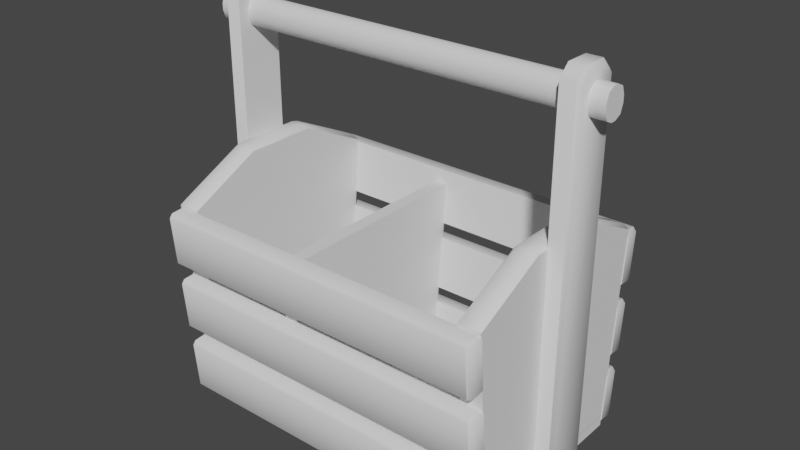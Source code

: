 # Source: toolbox.blend  (saved by Blender 3.4.6; exported with 4.5.12 LTS)
import bpy
from mathutils import Matrix  # noqa: F401  (used for matrix-valued properties, if any)

bpy.ops.wm.read_factory_settings(use_empty=True)
scene = bpy.context.scene
scene.name = 'Scene'

# ---- collections
col_toolboxlow = bpy.data.collections.new('toolboxLOW'); scene.collection.children.link(col_toolboxlow)

# ---- node groups
ng_auto_smooth = bpy.data.node_groups.new('Auto Smooth', 'GeometryNodeTree')
_s = ng_auto_smooth.interface.new_socket(name='Geometry', in_out='OUTPUT', socket_type='NodeSocketGeometry')
_s = ng_auto_smooth.interface.new_socket(name='Geometry', in_out='INPUT', socket_type='NodeSocketGeometry')
_s = ng_auto_smooth.interface.new_socket(name='Angle', in_out='INPUT', socket_type='NodeSocketFloat')
_s.subtype = 'ANGLE'
_s.min_value = 0.0
_s.max_value = 3.142
ng_auto_smooth.is_modifier = True
_N = ng_auto_smooth.nodes; _L = ng_auto_smooth.links
n0 = _N.new('NodeGroupOutput'); n0.name = 'Group Output'; n0.location = (480, -100)
n1 = _N.new('NodeGroupInput'); n1.name = 'Group Input'; n1.location = (-420, -300)
n2 = _N.new('NodeGroupInput'); n2.name = 'Group Input.001'; n2.location = (-60, -100)
n3 = _N.new('GeometryNodeSetShadeSmooth'); n3.name = 'Set Shade Smooth'; n3.location = (120, -100)
n3.domain = 'EDGE'
n4 = _N.new('GeometryNodeSetShadeSmooth'); n4.name = 'Set Shade Smooth.001'; n4.location = (300, -100)
n5 = _N.new('GeometryNodeInputMeshEdgeAngle'); n5.name = 'Edge Angle'; n5.location = (-420, -220)
n6 = _N.new('GeometryNodeInputEdgeSmooth'); n6.name = 'Is Edge Smooth'; n6.location = (-60, -160)
n7 = _N.new('GeometryNodeInputShadeSmooth'); n7.name = 'Is Face Smooth'; n7.location = (-240, -340)
n8 = _N.new('FunctionNodeBooleanMath'); n8.name = 'Boolean Math'; n8.location = (-60, -220)
n9 = _N.new('FunctionNodeCompare'); n9.name = 'Compare'; n9.location = (-240, -180)
n9.operation = 'LESS_EQUAL'
_L.new(n5.outputs[0], n9.inputs[0])
_L.new(n4.outputs[0], n0.inputs[0])
_L.new(n1.outputs[1], n9.inputs[1])
_L.new(n9.outputs[0], n8.inputs[0])
_L.new(n7.outputs[0], n8.inputs[1])
_L.new(n2.outputs[0], n3.inputs[0])
_L.new(n6.outputs[0], n3.inputs[1])
_L.new(n3.outputs[0], n4.inputs[0])
_L.new(n8.outputs[0], n3.inputs[2])
n0.is_active_output = True

# ---- world
world_world = bpy.data.worlds.new('World'); scene.world = world_world
world_world.use_nodes = True; world_world.node_tree.nodes.clear()
_N = world_world.node_tree.nodes; _L = world_world.node_tree.links
n0 = _N.new('ShaderNodeOutputWorld'); n0.name = 'World Output'; n0.location = (300, 300)
n1 = _N.new('ShaderNodeBackground'); n1.name = 'Background'; n1.location = (10, 300)
n1.inputs[0].default_value = (0.05088, 0.05088, 0.05088, 1.0)
_L.new(n1.outputs[0], n0.inputs[0])
n0.is_active_output = True
world_world.color = (0.05088, 0.05088, 0.05088)
world_world.use_sun_shadow = False
world_world.sun_shadow_jitter_overblur = 0.0

# ---- meshes
me_cube_018 = bpy.data.meshes.new('Cube.018')
me_cube_018.from_pydata([(-0.1439, -0.07858, 7.029e-05), (-0.1439, -0.07858, -0.009452), (-0.1439, 0.07858, 7.029e-05), (-0.1439, 0.07858, -0.009452), (0.1439, -0.07858, 7.029e-05), (0.1439, -0.07858, -0.009452), (0.1439, 0.07858, 7.029e-05), (0.1439, 0.07858, -0.009452), (-0.1433, -0.01956, -0.009232), (-0.1433, 0.01956, -0.009232), (-0.1433, -0.01027, 0.319), (-0.1433, -0.01956, 0.3097), (-0.1433, 0.01956, 0.3097), (-0.1433, 0.01027, 0.319), (-0.1593, -0.01634, -0.006012), (-0.1561, -0.01956, -0.009232), (-0.1593, 0.01634, -0.006012), (-0.1561, 0.01956, -0.009232), (-0.1593, -0.01634, 0.3083), (-0.1561, -0.01956, 0.3097), (-0.1593, -0.008934, 0.3157), (-0.1561, -0.01027, 0.319), (-0.1593, 0.008934, 0.3157), (-0.1561, 0.01027, 0.319), (-0.1593, 0.01634, 0.3083), (-0.1561, 0.01956, 0.3097), (0.1433, -0.01956, -0.009232), (0.1433, 0.01956, -0.009232), (0.1433, -0.01027, 0.319), (0.1433, -0.01956, 0.3097), (0.1433, 0.01956, 0.3097), (0.1433, 0.01027, 0.319), (0.1593, -0.01634, -0.006012), (0.1561, -0.01956, -0.009232), (0.1593, 0.01634, -0.006012), (0.1561, 0.01956, -0.009232), (0.1593, -0.01634, 0.3083), (0.1561, -0.01956, 0.3097), (0.1593, -0.008934, 0.3157), (0.1561, -0.01027, 0.319), (0.1593, 0.008934, 0.3157), (0.1561, 0.01027, 0.319), (0.1593, 0.01634, 0.3083), (0.1561, 0.01956, 0.3097), (-0.1439, -0.07899, -0.0001273), (-0.125, -0.07899, -0.0001273), (-0.1439, -0.03111, -0.0001273), (-0.125, -0.03111, -0.0001273), (-0.1407, -0.09044, 0.1663), (-0.1439, -0.09305, 0.1617), (-0.1282, -0.09044, 0.1663), (-0.125, -0.09305, 0.1617), (-0.1407, -0.03399, 0.1936), (-0.1407, -0.0279, 0.195), (-0.1439, -0.03111, 0.1917), (-0.125, -0.03111, 0.1917), (-0.1282, -0.0279, 0.195), (-0.1282, -0.03399, 0.1936), (0.1439, -0.07899, -0.0001273), (0.125, -0.07899, -0.0001273), (0.1439, -0.03111, -0.0001273), (0.125, -0.03111, -0.0001273), (0.1407, -0.09044, 0.1663), (0.1439, -0.09305, 0.1617), (0.1282, -0.09044, 0.1663), (0.125, -0.09305, 0.1617), (0.1407, -0.03399, 0.1936), (0.1407, -0.0279, 0.195), (0.1439, -0.03111, 0.1917), (0.125, -0.03111, 0.1917), (0.1282, -0.0279, 0.195), (0.1282, -0.03399, 0.1936), (-0.1439, 0.07899, -0.0001273), (-0.125, 0.07899, -0.0001273), (-0.1439, 0.03111, -0.0001273), (-0.125, 0.03111, -0.0001273), (-0.1407, 0.09044, 0.1663), (-0.1439, 0.09305, 0.1617), (-0.1282, 0.09044, 0.1663), (-0.125, 0.09305, 0.1617), (-0.1407, 0.03399, 0.1936), (-0.1407, 0.0279, 0.195), (-0.1439, 0.03111, 0.1917), (-0.125, 0.03111, 0.1917), (-0.1282, 0.0279, 0.195), (-0.1282, 0.03399, 0.1936), (0.1439, 0.07899, -0.0001273), (0.125, 0.07899, -0.0001273), (0.1439, 0.03111, -0.0001273), (0.125, 0.03111, -0.0001273), (0.1407, 0.09044, 0.1663), (0.1439, 0.09305, 0.1617), (0.1282, 0.09044, 0.1663), (0.125, 0.09305, 0.1617), (0.1407, 0.03399, 0.1936), (0.1407, 0.0279, 0.195), (0.1439, 0.03111, 0.1917), (0.125, 0.03111, 0.1917), (0.1282, 0.0279, 0.195), (0.1282, 0.03399, 0.1936), (-0.1416, -0.0896, -0.008353), (-0.1416, -0.09281, -0.005402), (-0.1445, -0.08985, -0.005163), (-0.1416, -0.09609, 0.03508), (-0.1416, -0.09339, 0.03851), (-0.1445, -0.09313, 0.03532), (-0.1416, -0.07852, -0.007457), (-0.1445, -0.07878, -0.004267), (-0.1445, -0.08206, 0.03622), (-0.1416, -0.08231, 0.0394), (0.1416, -0.0896, -0.008353), (0.1445, -0.08985, -0.005163), (0.1416, -0.09281, -0.005402), (0.1416, -0.09339, 0.03851), (0.1416, -0.09609, 0.03508), (0.1445, -0.09313, 0.03532), (0.1445, -0.07878, -0.004267), (0.1416, -0.07852, -0.007457), (0.1416, -0.08231, 0.0394), (0.1445, -0.08206, 0.03622), (-0.1416, 0.0896, -0.008353), (-0.1416, 0.09281, -0.005402), (-0.1445, 0.08985, -0.005163), (-0.1416, 0.09609, 0.03508), (-0.1416, 0.09339, 0.03851), (-0.1445, 0.09313, 0.03532), (-0.1416, 0.07852, -0.007457), (-0.1445, 0.07878, -0.004267), (-0.1445, 0.08206, 0.03622), (-0.1416, 0.08231, 0.0394), (0.1416, 0.0896, -0.008353), (0.1445, 0.08985, -0.005163), (0.1416, 0.09281, -0.005402), (0.1416, 0.09339, 0.03851), (0.1416, 0.09609, 0.03508), (0.1445, 0.09313, 0.03532), (0.1445, 0.07878, -0.004267), (0.1416, 0.07852, -0.007457), (0.1416, 0.08231, 0.0394), (0.1445, 0.08206, 0.03622), (-0.1416, -0.09479, 0.0518), (-0.1416, -0.09801, 0.05475), (-0.1445, -0.09505, 0.05499), (-0.1416, -0.1013, 0.09524), (-0.1416, -0.09858, 0.09867), (-0.1445, -0.09832, 0.09548), (-0.1416, -0.08372, 0.0527), (-0.1445, -0.08398, 0.05589), (-0.1445, -0.08725, 0.09637), (-0.1416, -0.08751, 0.09956), (0.1416, -0.09479, 0.0518), (0.1445, -0.09505, 0.05499), (0.1416, -0.09801, 0.05475), (0.1416, -0.09858, 0.09867), (0.1416, -0.1013, 0.09524), (0.1445, -0.09832, 0.09548), (0.1445, -0.08398, 0.05589), (0.1416, -0.08372, 0.0527), (0.1416, -0.08751, 0.09956), (0.1445, -0.08725, 0.09637), (-0.1416, 0.09479, 0.0518), (-0.1416, 0.09801, 0.05475), (-0.1445, 0.09505, 0.05499), (-0.1416, 0.1013, 0.09524), (-0.1416, 0.09858, 0.09867), (-0.1445, 0.09832, 0.09548), (-0.1416, 0.08372, 0.0527), (-0.1445, 0.08398, 0.05589), (-0.1445, 0.08725, 0.09637), (-0.1416, 0.08751, 0.09956), (0.1416, 0.09479, 0.0518), (0.1445, 0.09505, 0.05499), (0.1416, 0.09801, 0.05475), (0.1416, 0.09858, 0.09867), (0.1416, 0.1013, 0.09524), (0.1445, 0.09832, 0.09548), (0.1445, 0.08398, 0.05589), (0.1416, 0.08372, 0.0527), (0.1416, 0.08751, 0.09956), (0.1445, 0.08725, 0.09637), (-0.1416, -0.09998, 0.1123), (-0.1416, -0.1032, 0.1153), (-0.1445, -0.1002, 0.1155), (-0.1416, -0.1065, 0.1558), (-0.1416, -0.1038, 0.1592), (-0.1445, -0.1035, 0.156), (-0.1416, -0.08891, 0.1132), (-0.1445, -0.08917, 0.1164), (-0.1445, -0.09244, 0.1569), (-0.1416, -0.0927, 0.1601), (0.1416, -0.09998, 0.1123), (0.1445, -0.1002, 0.1155), (0.1416, -0.1032, 0.1153), (0.1416, -0.1038, 0.1592), (0.1416, -0.1065, 0.1558), (0.1445, -0.1035, 0.156), (0.1445, -0.08917, 0.1164), (0.1416, -0.08891, 0.1132), (0.1416, -0.0927, 0.1601), (0.1445, -0.09244, 0.1569), (-0.1416, 0.09998, 0.1123), (-0.1416, 0.1032, 0.1153), (-0.1445, 0.1002, 0.1155), (-0.1416, 0.1065, 0.1558), (-0.1416, 0.1038, 0.1592), (-0.1445, 0.1035, 0.156), (-0.1416, 0.08891, 0.1132), (-0.1445, 0.08917, 0.1164), (-0.1445, 0.09244, 0.1569), (-0.1416, 0.0927, 0.1601), (0.1416, 0.09998, 0.1123), (0.1445, 0.1002, 0.1155), (0.1416, 0.1032, 0.1153), (0.1416, 0.1038, 0.1592), (0.1416, 0.1065, 0.1558), (0.1445, 0.1035, 0.156), (0.1445, 0.08917, 0.1164), (0.1416, 0.08891, 0.1132), (0.1416, 0.0927, 0.1601), (0.1445, 0.09244, 0.1569), (-0.1724, -0.002359, 0.2832), (-0.1724, -0.01063, 0.2927), (-0.1724, -0.00821, 0.286), (-0.1724, -0.01063, 0.2982), (-0.1724, -0.002359, 0.3077), (-0.1724, -0.00821, 0.3049), (-0.1724, 0.01063, 0.2927), (-0.1724, 0.002359, 0.2832), (-0.1724, 0.00821, 0.286), (-0.1724, 0.002359, 0.3077), (-0.1724, 0.01063, 0.2982), (-0.1724, 0.00821, 0.3049), (0.1724, -0.01063, 0.2927), (0.1724, -0.002359, 0.2832), (0.1724, -0.00821, 0.286), (0.1724, -0.002359, 0.3077), (0.1724, -0.01063, 0.2982), (0.1724, -0.00821, 0.3049), (0.1724, 0.002359, 0.2832), (0.1724, 0.01063, 0.2927), (0.1724, 0.00821, 0.286), (0.1724, 0.01063, 0.2982), (0.1724, 0.002359, 0.3077), (0.1724, 0.00821, 0.3049), (-0.03748, -0.07899, -0.0001273), (-0.02622, -0.07899, -0.0001273), (-0.03748, -0.09305, 0.1486), (-0.02622, -0.09305, 0.1486), (-0.03748, 0.07899, -0.0001273), (-0.02622, 0.07899, -0.0001273), (-0.03748, 0.09305, 0.1486), (-0.02622, 0.09305, 0.1486)], [], [(0, 2, 3, 1), (2, 6, 7, 3), (6, 4, 5, 7), (4, 0, 1, 5), (2, 0, 4, 6), (7, 5, 1, 3), (23, 13, 12, 25), (12, 13, 10, 11), (17, 25, 12, 9), (8, 11, 19, 15), (10, 21, 19, 11), (13, 23, 21, 10), (18, 20, 22, 24), (17, 15, 14, 16), (24, 22, 23, 25), (20, 18, 19, 21), (18, 14, 15, 19), (21, 23, 22, 20), (25, 17, 16, 24), (17, 9, 8, 15), (41, 43, 30, 31), (30, 29, 28, 31), (35, 27, 30, 43), (26, 33, 37, 29), (28, 29, 37, 39), (31, 28, 39, 41), (36, 42, 40, 38), (35, 34, 32, 33), (42, 43, 41, 40), (38, 39, 37, 36), (36, 37, 33, 32), (39, 38, 40, 41), (43, 42, 34, 35), (35, 33, 26, 27), (32, 34, 42, 36), (14, 18, 24, 16), (9, 12, 11, 8), (27, 26, 29, 30), (47, 55, 51, 45), (57, 52, 48, 50), (74, 46, 54, 82), (45, 51, 49, 44), (81, 82, 54, 53), (52, 53, 54), (55, 56, 57), (57, 50, 51, 55), (50, 48, 49, 51), (48, 52, 54, 49), (56, 84, 81, 53), (52, 57, 56, 53), (44, 49, 54, 46), (61, 59, 65, 69), (71, 64, 62, 66), (88, 96, 68, 60), (59, 58, 63, 65), (95, 67, 68, 96), (66, 68, 67), (69, 71, 70), (71, 69, 65, 64), (64, 65, 63, 62), (62, 63, 68, 66), (67, 95, 98, 70), (66, 67, 70, 71), (58, 60, 68, 63), (69, 97, 89, 61), (55, 83, 84, 56), (47, 75, 83, 55), (75, 73, 79, 83), (85, 78, 76, 80), (73, 72, 77, 79), (80, 82, 81), (83, 85, 84), (85, 83, 79, 78), (78, 79, 77, 76), (76, 77, 82, 80), (80, 81, 84, 85), (72, 74, 82, 77), (89, 97, 93, 87), (99, 94, 90, 92), (87, 93, 91, 86), (94, 95, 96), (97, 98, 99), (99, 92, 93, 97), (92, 90, 91, 93), (90, 94, 96, 91), (94, 99, 98, 95), (86, 91, 96, 88), (70, 98, 97, 69), (112, 114, 103, 101), (116, 119, 115, 111), (118, 109, 104, 113), (102, 105, 108, 107), (117, 118, 119, 116), (100, 101, 102), (103, 104, 105), (110, 111, 112), (113, 114, 115), (106, 100, 102, 107), (101, 103, 105, 102), (104, 109, 108, 105), (110, 117, 116, 111), (118, 113, 115, 119), (114, 112, 111, 115), (100, 110, 112, 101), (113, 104, 103, 114), (106, 117, 110, 100), (132, 121, 123, 134), (136, 131, 135, 139), (138, 133, 124, 129), (122, 127, 128, 125), (137, 136, 139, 138), (120, 122, 121), (123, 125, 124), (130, 132, 131), (133, 135, 134), (126, 127, 122, 120), (121, 122, 125, 123), (124, 125, 128, 129), (130, 131, 136, 137), (138, 139, 135, 133), (134, 135, 131, 132), (120, 121, 132, 130), (133, 134, 123, 124), (126, 120, 130, 137), (106, 107, 108, 109), (117, 106, 109, 118), (127, 126, 129, 128), (126, 137, 138, 129), (152, 154, 143, 141), (156, 159, 155, 151), (158, 149, 144, 153), (142, 145, 148, 147), (157, 158, 159, 156), (140, 141, 142), (143, 144, 145), (150, 151, 152), (153, 154, 155), (146, 140, 142, 147), (141, 143, 145, 142), (144, 149, 148, 145), (150, 157, 156, 151), (158, 153, 155, 159), (154, 152, 151, 155), (140, 150, 152, 141), (153, 144, 143, 154), (146, 157, 150, 140), (172, 161, 163, 174), (176, 171, 175, 179), (178, 173, 164, 169), (162, 167, 168, 165), (177, 176, 179, 178), (160, 162, 161), (163, 165, 164), (170, 172, 171), (173, 175, 174), (166, 167, 162, 160), (161, 162, 165, 163), (164, 165, 168, 169), (170, 171, 176, 177), (178, 179, 175, 173), (174, 175, 171, 172), (160, 161, 172, 170), (173, 174, 163, 164), (166, 160, 170, 177), (146, 147, 148, 149), (166, 177, 178, 169), (157, 146, 149, 158), (167, 166, 169, 168), (192, 194, 183, 181), (196, 199, 195, 191), (198, 189, 184, 193), (182, 185, 188, 187), (197, 198, 199, 196), (180, 181, 182), (183, 184, 185), (190, 191, 192), (193, 194, 195), (186, 180, 182, 187), (181, 183, 185, 182), (184, 189, 188, 185), (190, 197, 196, 191), (198, 193, 195, 199), (194, 192, 191, 195), (180, 190, 192, 181), (193, 184, 183, 194), (186, 197, 190, 180), (212, 201, 203, 214), (216, 211, 215, 219), (218, 213, 204, 209), (202, 207, 208, 205), (217, 216, 219, 218), (200, 202, 201), (203, 205, 204), (210, 212, 211), (213, 215, 214), (206, 207, 202, 200), (201, 202, 205, 203), (204, 205, 208, 209), (210, 211, 216, 217), (218, 219, 215, 213), (214, 215, 211, 212), (200, 201, 212, 210), (213, 214, 203, 204), (206, 200, 210, 217), (206, 217, 218, 209), (207, 206, 209, 208), (186, 187, 188, 189), (197, 186, 189, 198), (232, 236, 223, 221), (237, 243, 242, 235), (242, 229, 224, 235), (231, 225, 224, 229), (226, 230, 241, 239), (238, 227, 228, 240), (240, 228, 226, 239), (229, 242, 243, 231), (231, 243, 241, 230), (220, 233, 234, 222), (222, 234, 232, 221), (235, 224, 225, 237), (237, 225, 223, 236), (227, 238, 233, 220), (236, 241, 243, 237), (232, 239, 241, 236), (240, 239, 232, 234), (238, 240, 234, 233), (230, 223, 225, 231), (226, 221, 223, 230), (222, 221, 226, 228), (220, 222, 228, 227), (245, 247, 246, 244), (244, 246, 250, 248), (249, 248, 250, 251), (247, 251, 250, 246), (245, 244, 248, 249), (245, 249, 251, 247)])
me_cube_018.polygons.foreach_set('use_smooth', [True] * 236)
_k = set([(0, 1), (0, 2), (0, 4), (1, 3), (1, 5), (2, 3), (2, 6), (3, 7), (4, 5), (4, 6), (5, 7), (6, 7), (8, 9), (8, 11), (8, 15), (9, 12), (10, 11), (10, 13), (12, 13), (15, 17), (15, 19), (17, 25), (19, 21), (21, 23), (23, 25), (26, 27), (26, 29), (26, 33), (27, 30), (28, 29), (28, 31), (30, 31), (33, 35), (33, 37), (35, 43), (37, 39), (39, 41), (41, 43), (44, 49), (45, 51), (49, 51), (49, 54), (51, 55), (54, 82), (55, 83), (58, 63), (59, 65), (63, 65), (63, 68), (65, 69), (68, 96), (69, 97), (72, 77), (73, 79), (77, 79), (77, 82), (79, 83), (86, 91), (87, 93), (91, 93), (91, 96), (93, 97), (100, 101), (100, 106), (101, 103), (103, 104), (104, 109), (106, 107), (106, 117), (107, 108), (108, 109), (110, 112), (110, 117), (112, 114), (113, 114), (113, 118), (116, 117), (116, 119), (118, 119), (120, 121), (120, 126), (121, 123), (123, 124), (124, 129), (126, 127), (126, 137), (127, 128), (128, 129), (130, 132), (130, 137), (132, 134), (133, 134), (133, 138), (136, 137), (136, 139), (138, 139), (140, 141), (140, 146), (141, 143), (143, 144), (144, 149), (146, 147), (146, 157), (147, 148), (148, 149), (150, 152), (150, 157), (152, 154), (153, 154), (153, 158), (156, 157), (156, 159), (158, 159), (160, 161), (160, 166), (161, 163), (163, 164), (164, 169), (166, 167), (166, 177), (167, 168), (168, 169), (170, 172), (170, 177), (172, 174), (173, 174), (173, 178), (176, 177), (176, 179), (178, 179), (180, 181), (180, 186), (181, 183), (183, 184), (184, 189), (186, 187), (186, 197), (187, 188), (188, 189), (190, 192), (190, 197), (192, 194), (193, 194), (193, 198), (196, 197), (196, 199), (198, 199), (200, 201), (200, 206), (201, 203), (203, 204), (204, 209), (206, 207), (206, 217), (207, 208), (208, 209), (210, 212), (210, 217), (212, 214), (213, 214), (213, 218), (216, 217), (216, 219), (218, 219), (220, 222), (220, 227), (221, 222), (221, 223), (223, 225), (224, 225), (224, 229), (226, 228), (226, 230), (227, 228), (229, 231), (230, 231), (232, 234), (232, 236), (233, 234), (233, 238), (235, 237), (235, 242), (236, 237), (238, 240), (239, 240), (239, 241), (241, 243), (242, 243), (244, 245), (244, 246), (244, 248), (245, 247), (245, 249), (246, 250), (247, 251), (248, 250), (249, 251)])
me_cube_018.attributes.new('sharp_edge', 'BOOLEAN', 'EDGE').data.foreach_set('value', [ (min(e.vertices), max(e.vertices)) in _k for e in me_cube_018.edges])
_uv = me_cube_018.uv_layers.new(name='UVMap')
_uv.uv.foreach_set('vector', [0.9153, 0.7274, 0.9153, 0.9017, 0.9258, 0.9017, 0.9258, 0.7274, 0.7769, 0.3212, 0.7769, 0.001953, 0.7663, 0.001953, 0.7663, 0.3212, 0.01758, 0.8115, 0.01758, 0.9858, 0.02814, 0.9858, 0.02814, 0.8115, 0.749, 0.001953, 0.749, 0.3212, 0.7595, 0.3212, 0.7595, 0.001953, 0.8886, 0.8263, 0.8886, 0.652, 0.5694, 0.652, 0.5694, 0.8263, 0.5679, 0.6452, 0.7422, 0.6452, 0.7422, 0.326, 0.5679, 0.326, 0.03172, 0.4136, 0.01758, 0.4136, 0.01758, 0.399, 0.03172, 0.399, 0.1242, 0.7447, 0.1139, 0.7551, 0.09108, 0.7551, 0.08077, 0.7447, 0.03172, 0.04535, 0.03172, 0.399, 0.01758, 0.399, 0.01758, 0.04535, 0.01758, 0.8047, 0.01758, 0.451, 0.03172, 0.451, 0.03172, 0.8047, 0.01758, 0.4364, 0.03172, 0.4364, 0.03172, 0.451, 0.01758, 0.451, 0.01758, 0.4136, 0.03172, 0.4136, 0.03172, 0.4364, 0.01758, 0.4364, 0.1739, 0.0162, 0.1822, 0.007539, 0.2025, 0.007423, 0.2109, 0.016, 0.2163, 0.3651, 0.1704, 0.3651, 0.1754, 0.3597, 0.2113, 0.36, 0.2109, 0.016, 0.2025, 0.007423, 0.2046, 0.001972, 0.2163, 0.01358, 0.1822, 0.007539, 0.1739, 0.0162, 0.1686, 0.01385, 0.1799, 0.002309, 0.1739, 0.0162, 0.1754, 0.3597, 0.1704, 0.3651, 0.1686, 0.01385, 0.1799, 0.002309, 0.2046, 0.001972, 0.2025, 0.007423, 0.1822, 0.007539, 0.2163, 0.01358, 0.2163, 0.3651, 0.2113, 0.36, 0.2109, 0.016, 0.03172, 0.04535, 0.01758, 0.04535, 0.01758, 0.001953, 0.03172, 0.001953, 0.05266, 0.393, 0.05266, 0.4076, 0.03852, 0.4076, 0.03852, 0.393, 0.1744, 0.4014, 0.131, 0.4014, 0.1413, 0.3911, 0.164, 0.3911, 0.05266, 0.7613, 0.03852, 0.7613, 0.03852, 0.4076, 0.05266, 0.4076, 0.03852, 0.001953, 0.05266, 0.001953, 0.05266, 0.3556, 0.03852, 0.3556, 0.03852, 0.3702, 0.03852, 0.3556, 0.05266, 0.3556, 0.05266, 0.3702, 0.03852, 0.393, 0.03852, 0.3702, 0.05266, 0.3702, 0.05266, 0.393, 0.1929, 0.7208, 0.2299, 0.7209, 0.2215, 0.7295, 0.2012, 0.7294, 0.2353, 0.3719, 0.2303, 0.3769, 0.1944, 0.3772, 0.1894, 0.3719, 0.2299, 0.7209, 0.2353, 0.7234, 0.2236, 0.735, 0.2215, 0.7295, 0.2012, 0.7294, 0.1989, 0.7346, 0.1876, 0.7231, 0.1929, 0.7208, 0.1929, 0.7208, 0.1876, 0.7231, 0.1894, 0.3719, 0.1944, 0.3772, 0.1989, 0.7346, 0.2012, 0.7294, 0.2215, 0.7295, 0.2236, 0.735, 0.2353, 0.7234, 0.2299, 0.7209, 0.2303, 0.3769, 0.2353, 0.3719, 0.05266, 0.7613, 0.05266, 0.8047, 0.03852, 0.8047, 0.03852, 0.7613, 0.1944, 0.3772, 0.2303, 0.3769, 0.2299, 0.7209, 0.1929, 0.7208, 0.1754, 0.3597, 0.1739, 0.0162, 0.2109, 0.016, 0.2113, 0.36, 0.1242, 0.3911, 0.1242, 0.7447, 0.08077, 0.7447, 0.08077, 0.3911, 0.1744, 0.7551, 0.131, 0.7551, 0.131, 0.4014, 0.1744, 0.4014, 0.4748, 0.8588, 0.2621, 0.8579, 0.2957, 0.7893, 0.4751, 0.8057, 0.6547, 0.1523, 0.6687, 0.1523, 0.6688, 0.2201, 0.6554, 0.2197, 0.9274, 0.2181, 0.8584, 0.2178, 0.8593, 0.005042, 0.9283, 0.00531, 0.6805, 0.1821, 0.6805, 0.001953, 0.7014, 0.001953, 0.7014, 0.1821, 0.6685, 0.08397, 0.6737, 0.0796, 0.6737, 0.1496, 0.6686, 0.1453, 0.6687, 0.1523, 0.6686, 0.1453, 0.6737, 0.1496, 0.6497, 0.1496, 0.6547, 0.1453, 0.6547, 0.1523, 0.6547, 0.1523, 0.6554, 0.2197, 0.6508, 0.2258, 0.6497, 0.1496, 0.6554, 0.2197, 0.6688, 0.2201, 0.6735, 0.2259, 0.6508, 0.2258, 0.6688, 0.2201, 0.6687, 0.1523, 0.6737, 0.1496, 0.6735, 0.2259, 0.6547, 0.1453, 0.6545, 0.08412, 0.6685, 0.08397, 0.6686, 0.1453, 0.6687, 0.1523, 0.6547, 0.1523, 0.6547, 0.1453, 0.6686, 0.1453, 0.8053, 0.2176, 0.7904, 0.03805, 0.8593, 0.005042, 0.8584, 0.2178, 0.8389, 0.526, 0.7858, 0.525, 0.7736, 0.3453, 0.8429, 0.3133, 0.5378, 0.4789, 0.5377, 0.5469, 0.5242, 0.5474, 0.5237, 0.479, 0.2518, 0.9258, 0.03907, 0.9284, 0.03821, 0.8594, 0.2509, 0.8568, 0.9441, 0.7206, 0.9231, 0.7206, 0.9231, 0.5405, 0.9441, 0.5405, 0.5239, 0.4107, 0.5238, 0.472, 0.5187, 0.4764, 0.5187, 0.4063, 0.5237, 0.479, 0.5187, 0.4764, 0.5238, 0.472, 0.5429, 0.4762, 0.5378, 0.4789, 0.5377, 0.4718, 0.5378, 0.4789, 0.5429, 0.4762, 0.5424, 0.553, 0.5377, 0.5469, 0.5377, 0.5469, 0.5424, 0.553, 0.5195, 0.5533, 0.5242, 0.5474, 0.5242, 0.5474, 0.5195, 0.5533, 0.5187, 0.4764, 0.5237, 0.479, 0.5238, 0.472, 0.5239, 0.4107, 0.5378, 0.4106, 0.5377, 0.4718, 0.5237, 0.479, 0.5238, 0.472, 0.5377, 0.4718, 0.5378, 0.4789, 0.2503, 0.8037, 0.2509, 0.8568, 0.03821, 0.8594, 0.07062, 0.7903, 0.8429, 0.3133, 0.9119, 0.3146, 0.9079, 0.5273, 0.8389, 0.526, 0.6497, 0.1496, 0.6493, 0.07978, 0.6545, 0.08412, 0.6547, 0.1453, 0.4748, 0.8588, 0.4745, 0.9278, 0.2618, 0.9269, 0.2621, 0.8579, 0.4745, 0.9278, 0.4743, 0.9809, 0.2948, 0.9957, 0.2618, 0.9269, 0.6544, 0.07704, 0.6545, 0.008422, 0.6681, 0.007915, 0.6686, 0.0769, 0.7291, 0.1821, 0.7082, 0.1821, 0.7082, 0.001953, 0.7291, 0.001953, 0.6686, 0.0769, 0.6737, 0.0796, 0.6685, 0.08397, 0.6493, 0.07978, 0.6544, 0.07704, 0.6545, 0.08412, 0.6544, 0.07704, 0.6493, 0.07978, 0.6497, 0.002326, 0.6545, 0.008422, 0.6545, 0.008422, 0.6497, 0.002326, 0.6729, 0.002001, 0.6681, 0.007915, 0.6681, 0.007915, 0.6729, 0.002001, 0.6737, 0.0796, 0.6686, 0.0769, 0.6686, 0.0769, 0.6685, 0.08397, 0.6545, 0.08412, 0.6544, 0.07704, 0.9805, 0.2183, 0.9274, 0.2181, 0.9283, 0.00531, 0.9968, 0.03886, 0.9079, 0.5273, 0.9119, 0.3146, 0.9799, 0.3492, 0.961, 0.5283, 0.5378, 0.4036, 0.5237, 0.4036, 0.5236, 0.3352, 0.5371, 0.3356, 0.8954, 0.72, 0.8954, 0.5398, 0.9164, 0.5398, 0.9164, 0.72, 0.5237, 0.4036, 0.5239, 0.4107, 0.5187, 0.4063, 0.5429, 0.4063, 0.5378, 0.4106, 0.5378, 0.4036, 0.5378, 0.4036, 0.5371, 0.3356, 0.5418, 0.3295, 0.5429, 0.4063, 0.5371, 0.3356, 0.5236, 0.3352, 0.5188, 0.3294, 0.5418, 0.3295, 0.5236, 0.3352, 0.5237, 0.4036, 0.5187, 0.4063, 0.5188, 0.3294, 0.5237, 0.4036, 0.5378, 0.4036, 0.5378, 0.4106, 0.5239, 0.4107, 0.2525, 0.9789, 0.07321, 0.9967, 0.03907, 0.9284, 0.2518, 0.9258, 0.5377, 0.4718, 0.5378, 0.4106, 0.5429, 0.4063, 0.5429, 0.4762, 0.2454, 0.7678, 0.2454, 0.7227, 0.5594, 0.7227, 0.5594, 0.7678, 0.7152, 0.2572, 0.7152, 0.3029, 0.7025, 0.3013, 0.703, 0.2587, 0.2454, 0.7056, 0.5594, 0.7056, 0.5594, 0.7179, 0.2454, 0.7179, 0.7776, 0.5788, 0.7781, 0.5362, 0.7903, 0.5347, 0.7903, 0.5804, 0.2454, 0.6534, 0.2454, 0.7056, 0.2421, 0.702, 0.2421, 0.657, 0.7764, 0.5836, 0.773, 0.5795, 0.7776, 0.5788, 0.7734, 0.5355, 0.7768, 0.5314, 0.7781, 0.5362, 0.7017, 0.254, 0.703, 0.2587, 0.6982, 0.2581, 0.7013, 0.3062, 0.6979, 0.302, 0.7025, 0.3013, 0.7896, 0.5855, 0.7764, 0.5836, 0.7776, 0.5788, 0.7903, 0.5804, 0.773, 0.5795, 0.7734, 0.5355, 0.7781, 0.5362, 0.7776, 0.5788, 0.7768, 0.5314, 0.7896, 0.5294, 0.7903, 0.5347, 0.7781, 0.5362, 0.7017, 0.254, 0.7144, 0.2519, 0.7152, 0.2572, 0.703, 0.2587, 0.7144, 0.3081, 0.7013, 0.3062, 0.7025, 0.3013, 0.7152, 0.3029, 0.6979, 0.302, 0.6982, 0.2581, 0.703, 0.2587, 0.7025, 0.3013, 0.5594, 0.7726, 0.2454, 0.7726, 0.2454, 0.7678, 0.5594, 0.7678, 0.2454, 0.7179, 0.5594, 0.7179, 0.5594, 0.7227, 0.2454, 0.7227, 0.5594, 0.7849, 0.2454, 0.7849, 0.2454, 0.7726, 0.5594, 0.7726, 0.2402, 0.3193, 0.2402, 0.005246, 0.2853, 0.005246, 0.2853, 0.3193, 0.8385, 0.5858, 0.8263, 0.5843, 0.8258, 0.5417, 0.8385, 0.5401, 0.3024, 0.3193, 0.2901, 0.3193, 0.2901, 0.005246, 0.3024, 0.005246, 0.5483, 0.5643, 0.561, 0.5627, 0.561, 0.6085, 0.5489, 0.607, 0.3546, 0.3193, 0.351, 0.3225, 0.306, 0.3225, 0.3024, 0.3193, 0.5472, 0.5595, 0.5483, 0.5643, 0.5438, 0.5637, 0.5441, 0.6076, 0.5489, 0.607, 0.5475, 0.6117, 0.825, 0.5891, 0.8215, 0.5849, 0.8263, 0.5843, 0.8246, 0.5369, 0.8258, 0.5417, 0.8212, 0.541, 0.5603, 0.5576, 0.561, 0.5627, 0.5483, 0.5643, 0.5472, 0.5595, 0.5438, 0.5637, 0.5483, 0.5643, 0.5489, 0.607, 0.5441, 0.6076, 0.5475, 0.6117, 0.5489, 0.607, 0.561, 0.6085, 0.5603, 0.6138, 0.825, 0.5891, 0.8263, 0.5843, 0.8385, 0.5858, 0.8377, 0.5911, 0.8377, 0.535, 0.8385, 0.5401, 0.8258, 0.5417, 0.8246, 0.5369, 0.8212, 0.541, 0.8258, 0.5417, 0.8263, 0.5843, 0.8215, 0.5849, 0.2354, 0.005246, 0.2402, 0.005246, 0.2402, 0.3193, 0.2354, 0.3193, 0.2901, 0.3193, 0.2853, 0.3193, 0.2853, 0.005246, 0.2901, 0.005246, 0.2231, 0.005246, 0.2354, 0.005246, 0.2354, 0.3193, 0.2231, 0.3193, 0.5594, 0.6534, 0.5626, 0.657, 0.5626, 0.702, 0.5594, 0.7056, 0.2454, 0.6534, 0.5594, 0.6534, 0.5594, 0.7056, 0.2454, 0.7056, 0.351, 0.001953, 0.3546, 0.005246, 0.3024, 0.005246, 0.306, 0.001953, 0.3546, 0.005246, 0.3546, 0.3193, 0.3024, 0.3193, 0.3024, 0.005246, 0.4757, 0.3193, 0.4307, 0.3193, 0.4307, 0.005246, 0.4757, 0.005246, 0.7663, 0.534, 0.7663, 0.5797, 0.7535, 0.5781, 0.7541, 0.5355, 0.4135, 0.3193, 0.4135, 0.005246, 0.4258, 0.005246, 0.4258, 0.3193, 0.5241, 0.6097, 0.5246, 0.5671, 0.5368, 0.5656, 0.5368, 0.6113, 0.3614, 0.3193, 0.4135, 0.3193, 0.4099, 0.3225, 0.3649, 0.3225, 0.5229, 0.6145, 0.5195, 0.6104, 0.5241, 0.6097, 0.5198, 0.5665, 0.5232, 0.5624, 0.5246, 0.5671, 0.7527, 0.5307, 0.7541, 0.5355, 0.7493, 0.5348, 0.7524, 0.5829, 0.749, 0.5788, 0.7535, 0.5781, 0.536, 0.6165, 0.5229, 0.6145, 0.5241, 0.6097, 0.5368, 0.6113, 0.5195, 0.6104, 0.5198, 0.5665, 0.5246, 0.5671, 0.5241, 0.6097, 0.5232, 0.5624, 0.536, 0.5603, 0.5368, 0.5656, 0.5246, 0.5671, 0.7527, 0.5307, 0.7655, 0.5287, 0.7663, 0.534, 0.7541, 0.5355, 0.7655, 0.5848, 0.7524, 0.5829, 0.7535, 0.5781, 0.7663, 0.5797, 0.749, 0.5788, 0.7493, 0.5348, 0.7541, 0.5355, 0.7535, 0.5781, 0.4805, 0.005246, 0.4805, 0.3193, 0.4757, 0.3193, 0.4757, 0.005246, 0.4258, 0.3193, 0.4258, 0.005246, 0.4307, 0.005246, 0.4307, 0.3193, 0.4929, 0.005246, 0.4929, 0.3193, 0.4805, 0.3193, 0.4805, 0.005246, 0.3975, 0.6433, 0.3975, 0.3293, 0.4426, 0.3293, 0.4426, 0.6433, 0.8606, 0.2785, 0.8484, 0.277, 0.8479, 0.2344, 0.8606, 0.2328, 0.4597, 0.6433, 0.4474, 0.6433, 0.4474, 0.3293, 0.4597, 0.3293, 0.7993, 0.2386, 0.812, 0.237, 0.812, 0.2828, 0.7998, 0.2813, 0.5119, 0.6433, 0.5083, 0.6466, 0.4633, 0.6466, 0.4597, 0.6433, 0.7981, 0.2338, 0.7993, 0.2386, 0.7947, 0.2379, 0.795, 0.2819, 0.7998, 0.2813, 0.7985, 0.286, 0.8471, 0.2818, 0.8436, 0.2777, 0.8484, 0.277, 0.8467, 0.2296, 0.8479, 0.2344, 0.8433, 0.2337, 0.8112, 0.2319, 0.812, 0.237, 0.7993, 0.2386, 0.7981, 0.2338, 0.7947, 0.2379, 0.7993, 0.2386, 0.7998, 0.2813, 0.795, 0.2819, 0.7985, 0.286, 0.7998, 0.2813, 0.812, 0.2828, 0.8113, 0.288, 0.8471, 0.2818, 0.8484, 0.277, 0.8606, 0.2785, 0.8598, 0.2838, 0.8598, 0.2277, 0.8606, 0.2328, 0.8479, 0.2344, 0.8467, 0.2296, 0.8433, 0.2337, 0.8479, 0.2344, 0.8484, 0.277, 0.8436, 0.2777, 0.3927, 0.3293, 0.3975, 0.3293, 0.3975, 0.6433, 0.3927, 0.6433, 0.4474, 0.6433, 0.4426, 0.6433, 0.4426, 0.3293, 0.4474, 0.3293, 0.3804, 0.3293, 0.3927, 0.3293, 0.3927, 0.6433, 0.3804, 0.6433, 0.3614, 0.005246, 0.3649, 0.001953, 0.4099, 0.001953, 0.4135, 0.005246, 0.5119, 0.3293, 0.5119, 0.6433, 0.4597, 0.6433, 0.4597, 0.3293, 0.3614, 0.3193, 0.3614, 0.005246, 0.4135, 0.005246, 0.4135, 0.3193, 0.5083, 0.326, 0.5119, 0.3293, 0.4597, 0.3293, 0.4633, 0.326, 0.3564, 0.6433, 0.3114, 0.6433, 0.3114, 0.3293, 0.3564, 0.3293, 0.6825, 0.2373, 0.6825, 0.283, 0.6698, 0.2814, 0.6703, 0.2388, 0.2942, 0.6433, 0.2942, 0.3293, 0.3065, 0.3293, 0.3065, 0.6433, 0.6938, 0.2388, 0.6944, 0.1962, 0.7065, 0.1947, 0.7065, 0.2404, 0.2421, 0.6433, 0.2942, 0.6433, 0.2907, 0.6466, 0.2456, 0.6466, 0.6927, 0.2436, 0.6893, 0.2395, 0.6938, 0.2388, 0.6896, 0.1956, 0.693, 0.1915, 0.6944, 0.1962, 0.669, 0.234, 0.6703, 0.2388, 0.6655, 0.2381, 0.6686, 0.2862, 0.6652, 0.2821, 0.6698, 0.2814, 0.7058, 0.2456, 0.6927, 0.2436, 0.6938, 0.2388, 0.7065, 0.2404, 0.6893, 0.2395, 0.6896, 0.1956, 0.6944, 0.1962, 0.6938, 0.2388, 0.693, 0.1915, 0.7058, 0.1894, 0.7065, 0.1947, 0.6944, 0.1962, 0.669, 0.234, 0.6817, 0.232, 0.6825, 0.2373, 0.6703, 0.2388, 0.6817, 0.2881, 0.6686, 0.2862, 0.6698, 0.2814, 0.6825, 0.283, 0.6652, 0.2821, 0.6655, 0.2381, 0.6703, 0.2388, 0.6698, 0.2814, 0.3613, 0.3293, 0.3613, 0.6433, 0.3564, 0.6433, 0.3564, 0.3293, 0.3065, 0.6433, 0.3065, 0.3293, 0.3114, 0.3293, 0.3114, 0.6433, 0.3736, 0.3293, 0.3736, 0.6433, 0.3613, 0.6433, 0.3613, 0.3293, 0.6253, 0.005246, 0.6253, 0.3193, 0.5803, 0.3193, 0.5803, 0.005246, 0.731, 0.2401, 0.7189, 0.2386, 0.7183, 0.196, 0.731, 0.1944, 0.5631, 0.005246, 0.5755, 0.005246, 0.5755, 0.3193, 0.5631, 0.3193, 0.8017, 0.5382, 0.8144, 0.5366, 0.8144, 0.5823, 0.8022, 0.5808, 0.511, 0.005246, 0.5145, 0.001953, 0.5596, 0.001953, 0.5631, 0.005246, 0.8005, 0.5334, 0.8017, 0.5382, 0.7971, 0.5375, 0.7974, 0.5814, 0.8022, 0.5808, 0.8009, 0.5855, 0.7175, 0.2434, 0.7141, 0.2393, 0.7189, 0.2386, 0.7172, 0.1912, 0.7183, 0.196, 0.7138, 0.1953, 0.8136, 0.5314, 0.8144, 0.5366, 0.8017, 0.5382, 0.8005, 0.5334, 0.7971, 0.5375, 0.8017, 0.5382, 0.8022, 0.5808, 0.7974, 0.5814, 0.8009, 0.5855, 0.8022, 0.5808, 0.8144, 0.5823, 0.8137, 0.5876, 0.7175, 0.2434, 0.7189, 0.2386, 0.731, 0.2401, 0.7303, 0.2454, 0.7303, 0.1893, 0.731, 0.1944, 0.7183, 0.196, 0.7172, 0.1912, 0.7138, 0.1953, 0.7183, 0.196, 0.7189, 0.2386, 0.7141, 0.2393, 0.6302, 0.3193, 0.6253, 0.3193, 0.6253, 0.005246, 0.6302, 0.005246, 0.5755, 0.005246, 0.5803, 0.005246, 0.5803, 0.3193, 0.5755, 0.3193, 0.6425, 0.3193, 0.6302, 0.3193, 0.6302, 0.005246, 0.6425, 0.005246, 0.511, 0.3193, 0.511, 0.005246, 0.5631, 0.005246, 0.5631, 0.3193, 0.5145, 0.3225, 0.511, 0.3193, 0.5631, 0.3193, 0.5596, 0.3225, 0.2421, 0.3293, 0.2456, 0.326, 0.2907, 0.326, 0.2942, 0.3293, 0.2421, 0.6433, 0.2421, 0.3293, 0.2942, 0.3293, 0.2942, 0.6433, 0.1466, 0.3843, 0.1406, 0.3843, 0.1406, 0.001953, 0.1466, 0.001953, 0.2324, 0.7449, 0.2142, 0.7449, 0.2207, 0.7418, 0.2259, 0.7418, 0.1202, 0.3843, 0.1202, 0.001953, 0.1255, 0.001953, 0.1255, 0.3843, 0.1838, 0.7655, 0.202, 0.7655, 0.1956, 0.7686, 0.1903, 0.7686, 0.09908, 0.001953, 0.1051, 0.001953, 0.1051, 0.3843, 0.09908, 0.3843, 0.08396, 0.3843, 0.08396, 0.001953, 0.09114, 0.001953, 0.09114, 0.3843, 0.09114, 0.3843, 0.09114, 0.001953, 0.09908, 0.001953, 0.09908, 0.3843, 0.1202, 0.001953, 0.1202, 0.3843, 0.113, 0.3843, 0.113, 0.001953, 0.113, 0.001953, 0.113, 0.3843, 0.1051, 0.3843, 0.1051, 0.001953, 0.1618, 0.001953, 0.1618, 0.3843, 0.1546, 0.3843, 0.1546, 0.001953, 0.1546, 0.001953, 0.1546, 0.3843, 0.1466, 0.3843, 0.1466, 0.001953, 0.1255, 0.3843, 0.1255, 0.001953, 0.1327, 0.001953, 0.1327, 0.3843, 0.1327, 0.3843, 0.1327, 0.001953, 0.1406, 0.001953, 0.1406, 0.3843, 0.08396, 0.001953, 0.08396, 0.3843, 0.07872, 0.3843, 0.07872, 0.001953, 0.2351, 0.7524, 0.2115, 0.7524, 0.2142, 0.7449, 0.2324, 0.7449, 0.2351, 0.7584, 0.2115, 0.7584, 0.2115, 0.7524, 0.2351, 0.7524, 0.2142, 0.7658, 0.2115, 0.7584, 0.2351, 0.7584, 0.2324, 0.7658, 0.2207, 0.7689, 0.2142, 0.7658, 0.2324, 0.7658, 0.2259, 0.7689, 0.1811, 0.7581, 0.2047, 0.7581, 0.202, 0.7655, 0.1838, 0.7655, 0.1811, 0.752, 0.2047, 0.752, 0.2047, 0.7581, 0.1811, 0.7581, 0.202, 0.7446, 0.2047, 0.752, 0.1811, 0.752, 0.1838, 0.7446, 0.1956, 0.7415, 0.202, 0.7446, 0.1838, 0.7446, 0.1903, 0.7415, 0.07193, 0.001953, 0.07193, 0.1676, 0.05945, 0.1676, 0.05945, 0.001953, 0.7174, 0.998, 0.7018, 0.8331, 0.9082, 0.8331, 0.8926, 0.998, 0.07193, 0.5396, 0.05945, 0.5396, 0.05945, 0.374, 0.07193, 0.374, 0.07193, 0.1676, 0.07193, 0.374, 0.05945, 0.374, 0.05945, 0.1676, 0.07193, 0.7148, 0.05945, 0.7148, 0.05945, 0.5396, 0.07193, 0.5396, 0.6787, 0.998, 0.5035, 0.998, 0.4879, 0.8331, 0.6943, 0.8331])
me_cube_018.update()

# ---- objects
ob_tool_box_low = bpy.data.objects.new('tool_box_low', me_cube_018)

# ---- transforms, parenting, visibility, modifiers, constraints
ob_tool_box_low.location = (0.0, 0.0, 0.0)
_m = ob_tool_box_low.modifiers.new('Auto Smooth', 'NODES')
_m.node_group = ng_auto_smooth
_gi = [s.identifier for s in ng_auto_smooth.interface.items_tree if s.item_type == 'SOCKET' and s.in_out == 'INPUT']
_m[_gi[1]] = 1.553  # Angle

# ---- collection membership
col_toolboxlow.objects.link(ob_tool_box_low)

# ---- scene / render settings (as saved in the file)
scene.frame_start = 1; scene.frame_end = 250; scene.frame_set(7)
scene.render.engine = 'BLENDER_EEVEE_NEXT'
scene.cycles.sampling_pattern = 'TABULATED_SOBOL'
scene.cycles.use_light_tree = False
scene.view_settings.view_transform = 'Filmic'
bpy.context.view_layer.update()

# ---- added for rendering (the .blend has no active camera and no usable light): camera, sun
cam_auto = bpy.data.cameras.new('AutoCamera')
cam_auto.lens = 50.0
cam_auto.sensor_width = 36.0
cam_auto.clip_end = 1000.0
ob_auto_camera = bpy.data.objects.new('AutoCamera', cam_auto)
scene.collection.objects.link(ob_auto_camera)
ob_auto_camera.location = (0.48256, -0.579072, 0.540804)
ob_auto_camera.rotation_euler = (1.09748, -7.21219e-08, 0.694738)
scene.camera = ob_auto_camera
light_auto_sun = bpy.data.lights.new('AutoSun', 'SUN')
light_auto_sun.energy = 3.0
light_auto_sun.angle = 0.0523599
ob_auto_sun = bpy.data.objects.new('AutoSun', light_auto_sun)
scene.collection.objects.link(ob_auto_sun)
ob_auto_sun.rotation_euler = (0.872665, 0.174533, 0.523599)
bpy.context.view_layer.update()
